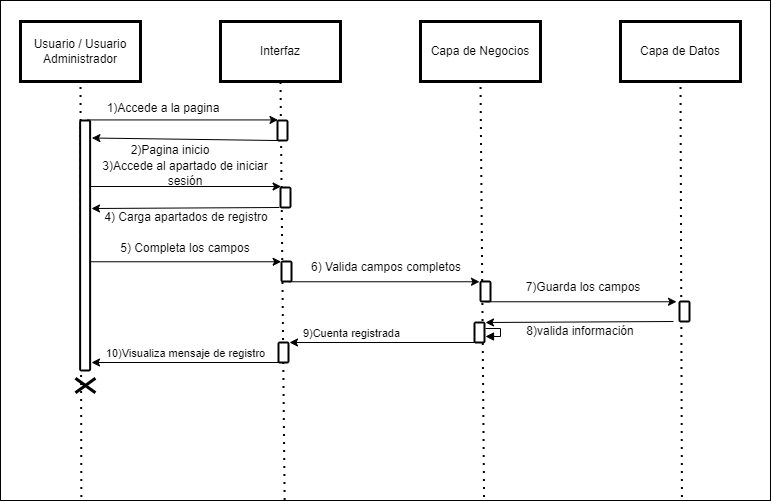

The diagram above was exported from draw.io. Its source (the exported page's mxGraphModel, read from the mxfile embedded in the PNG):
<mxGraphModel dx="1005" dy="559" grid="1" gridSize="10" guides="1" tooltips="1" connect="1" arrows="1" fold="1" page="1" pageScale="1" pageWidth="827" pageHeight="1169" math="0" shadow="0">
  <root>
    <mxCell id="0" />
    <mxCell id="1" parent="0" />
    <mxCell id="MtECXt9VCmBViVZtn6dK-91" value="" style="rounded=0;whiteSpace=wrap;html=1;" parent="1" vertex="1">
      <mxGeometry x="20" y="20" width="770" height="500" as="geometry" />
    </mxCell>
    <mxCell id="MtECXt9VCmBViVZtn6dK-2" value="Usuario / Usuario Administrador" style="rounded=0;whiteSpace=wrap;html=1;shadow=0;strokeColor=#000000;fillColor=#FFFFFF;glass=0;gradientColor=none;fillStyle=auto;strokeWidth=3;" parent="1" vertex="1">
      <mxGeometry x="40" y="41" width="120" height="60" as="geometry" />
    </mxCell>
    <mxCell id="MtECXt9VCmBViVZtn6dK-3" value="Interfaz" style="rounded=0;whiteSpace=wrap;html=1;shadow=0;strokeColor=#000000;fillColor=#FFFFFF;glass=0;gradientColor=none;fillStyle=auto;strokeWidth=3;" parent="1" vertex="1">
      <mxGeometry x="240" y="41" width="120" height="60" as="geometry" />
    </mxCell>
    <mxCell id="MtECXt9VCmBViVZtn6dK-4" value="Capa de Negocios" style="rounded=0;whiteSpace=wrap;html=1;shadow=0;strokeColor=#000000;fillColor=#FFFFFF;glass=0;gradientColor=none;fillStyle=auto;strokeWidth=3;" parent="1" vertex="1">
      <mxGeometry x="440" y="41" width="120" height="60" as="geometry" />
    </mxCell>
    <mxCell id="MtECXt9VCmBViVZtn6dK-5" value="Capa de Datos" style="rounded=0;whiteSpace=wrap;html=1;shadow=0;strokeColor=#000000;fillColor=#FFFFFF;glass=0;gradientColor=none;fillStyle=auto;strokeWidth=3;" parent="1" vertex="1">
      <mxGeometry x="640" y="41" width="120" height="60" as="geometry" />
    </mxCell>
    <mxCell id="OfC2dqoCaYTqnv7GkVF--47" value="" style="endArrow=none;dashed=1;html=1;dashPattern=1 3;strokeWidth=2;rounded=0;entryX=0.5;entryY=1;entryDx=0;entryDy=0;exitX=0.105;exitY=0.993;exitDx=0;exitDy=0;exitPerimeter=0;" parent="1" source="MtECXt9VCmBViVZtn6dK-91" target="MtECXt9VCmBViVZtn6dK-2" edge="1">
      <mxGeometry width="50" height="50" relative="1" as="geometry">
        <mxPoint x="130" y="320" as="sourcePoint" />
        <mxPoint x="180" y="270" as="targetPoint" />
      </mxGeometry>
    </mxCell>
    <mxCell id="OfC2dqoCaYTqnv7GkVF--48" value="" style="endArrow=none;dashed=1;html=1;dashPattern=1 3;strokeWidth=2;rounded=0;entryX=0.5;entryY=1;entryDx=0;entryDy=0;exitX=0.369;exitY=0.999;exitDx=0;exitDy=0;exitPerimeter=0;" parent="1" source="MtECXt9VCmBViVZtn6dK-91" target="MtECXt9VCmBViVZtn6dK-3" edge="1">
      <mxGeometry width="50" height="50" relative="1" as="geometry">
        <mxPoint x="290" y="370" as="sourcePoint" />
        <mxPoint x="340" y="320" as="targetPoint" />
      </mxGeometry>
    </mxCell>
    <mxCell id="OfC2dqoCaYTqnv7GkVF--49" value="" style="endArrow=none;dashed=1;html=1;dashPattern=1 3;strokeWidth=2;rounded=0;entryX=0.5;entryY=1;entryDx=0;entryDy=0;exitX=0.628;exitY=0.993;exitDx=0;exitDy=0;exitPerimeter=0;" parent="1" source="MtECXt9VCmBViVZtn6dK-91" target="MtECXt9VCmBViVZtn6dK-4" edge="1">
      <mxGeometry width="50" height="50" relative="1" as="geometry">
        <mxPoint x="-2616.666666666667" y="210" as="sourcePoint" />
        <mxPoint x="600" y="290" as="targetPoint" />
      </mxGeometry>
    </mxCell>
    <mxCell id="OfC2dqoCaYTqnv7GkVF--50" value="" style="endArrow=none;dashed=1;html=1;dashPattern=1 3;strokeWidth=2;rounded=0;entryX=0.5;entryY=1;entryDx=0;entryDy=0;exitX=0.885;exitY=0.993;exitDx=0;exitDy=0;exitPerimeter=0;" parent="1" source="MtECXt9VCmBViVZtn6dK-91" target="MtECXt9VCmBViVZtn6dK-5" edge="1">
      <mxGeometry width="50" height="50" relative="1" as="geometry">
        <mxPoint x="640" y="330" as="sourcePoint" />
        <mxPoint x="690" y="280" as="targetPoint" />
      </mxGeometry>
    </mxCell>
    <mxCell id="OfC2dqoCaYTqnv7GkVF--51" value="" style="html=1;points=[];perimeter=orthogonalPerimeter;rounded=1;shadow=0;glass=0;fillStyle=auto;strokeColor=#000000;strokeWidth=2;fillColor=#FFFFFF;gradientColor=none;sketch=0;" parent="1" vertex="1">
      <mxGeometry x="99.62" y="140" width="10" height="250" as="geometry" />
    </mxCell>
    <mxCell id="jy-56kVpsheOlSn9zELP-1" value="" style="html=1;points=[];perimeter=orthogonalPerimeter;rounded=1;shadow=0;glass=0;fillStyle=auto;strokeColor=#000000;strokeWidth=2;fillColor=#FFFFFF;gradientColor=none;sketch=0;" vertex="1" parent="1">
      <mxGeometry x="297" y="140" width="10" height="20" as="geometry" />
    </mxCell>
    <mxCell id="jy-56kVpsheOlSn9zELP-2" value="" style="endArrow=classic;html=1;rounded=0;exitX=0.867;exitY=0.004;exitDx=0;exitDy=0;exitPerimeter=0;entryX=0;entryY=0.083;entryDx=0;entryDy=0;entryPerimeter=0;" edge="1" parent="1">
      <mxGeometry width="50" height="50" relative="1" as="geometry">
        <mxPoint x="106.5" y="139.43" as="sourcePoint" />
        <mxPoint x="297.5" y="139.43" as="targetPoint" />
      </mxGeometry>
    </mxCell>
    <mxCell id="jy-56kVpsheOlSn9zELP-3" value="1)Accede a la pagina" style="text;html=1;align=center;verticalAlign=middle;whiteSpace=wrap;rounded=0;" vertex="1" parent="1">
      <mxGeometry x="122.5" y="118.43" width="120" height="19" as="geometry" />
    </mxCell>
    <mxCell id="jy-56kVpsheOlSn9zELP-4" value="" style="endArrow=classic;html=1;rounded=0;exitX=0.153;exitY=1.002;exitDx=0;exitDy=0;exitPerimeter=0;entryX=1.179;entryY=0.07;entryDx=0;entryDy=0;entryPerimeter=0;" edge="1" parent="1" source="jy-56kVpsheOlSn9zELP-1" target="OfC2dqoCaYTqnv7GkVF--51">
      <mxGeometry width="50" height="50" relative="1" as="geometry">
        <mxPoint x="120" y="180" as="sourcePoint" />
        <mxPoint x="311" y="180" as="targetPoint" />
      </mxGeometry>
    </mxCell>
    <mxCell id="jy-56kVpsheOlSn9zELP-5" value="2)Pagina inicio" style="text;html=1;align=center;verticalAlign=middle;whiteSpace=wrap;rounded=0;" vertex="1" parent="1">
      <mxGeometry x="130" y="160" width="120" height="19" as="geometry" />
    </mxCell>
    <mxCell id="jy-56kVpsheOlSn9zELP-6" value="" style="endArrow=classic;html=1;rounded=0;exitX=0.867;exitY=0.004;exitDx=0;exitDy=0;exitPerimeter=0;entryX=0;entryY=0.083;entryDx=0;entryDy=0;entryPerimeter=0;" edge="1" parent="1">
      <mxGeometry width="50" height="50" relative="1" as="geometry">
        <mxPoint x="109.62" y="206" as="sourcePoint" />
        <mxPoint x="300.62" y="206" as="targetPoint" />
      </mxGeometry>
    </mxCell>
    <mxCell id="jy-56kVpsheOlSn9zELP-7" value="3)Accede al apartado de iniciar sesión" style="text;html=1;align=center;verticalAlign=middle;whiteSpace=wrap;rounded=0;" vertex="1" parent="1">
      <mxGeometry x="120" y="183" width="170" height="19" as="geometry" />
    </mxCell>
    <mxCell id="jy-56kVpsheOlSn9zELP-8" value="" style="html=1;points=[];perimeter=orthogonalPerimeter;rounded=1;shadow=0;glass=0;fillStyle=auto;strokeColor=#000000;strokeWidth=2;fillColor=#FFFFFF;gradientColor=none;sketch=0;" vertex="1" parent="1">
      <mxGeometry x="300" y="207" width="10" height="20" as="geometry" />
    </mxCell>
    <mxCell id="jy-56kVpsheOlSn9zELP-9" value="" style="endArrow=classic;html=1;rounded=0;exitX=0.153;exitY=1.002;exitDx=0;exitDy=0;exitPerimeter=0;entryX=1.179;entryY=0.07;entryDx=0;entryDy=0;entryPerimeter=0;" edge="1" parent="1">
      <mxGeometry width="50" height="50" relative="1" as="geometry">
        <mxPoint x="299" y="227" as="sourcePoint" />
        <mxPoint x="111" y="228" as="targetPoint" />
      </mxGeometry>
    </mxCell>
    <mxCell id="jy-56kVpsheOlSn9zELP-10" value="4) Carga apartados de registro" style="text;html=1;align=center;verticalAlign=middle;whiteSpace=wrap;rounded=0;" vertex="1" parent="1">
      <mxGeometry x="120" y="227" width="172" height="19" as="geometry" />
    </mxCell>
    <mxCell id="jy-56kVpsheOlSn9zELP-11" value="" style="endArrow=classic;html=1;rounded=0;exitX=0.867;exitY=0.004;exitDx=0;exitDy=0;exitPerimeter=0;entryX=0;entryY=0.083;entryDx=0;entryDy=0;entryPerimeter=0;" edge="1" parent="1">
      <mxGeometry width="50" height="50" relative="1" as="geometry">
        <mxPoint x="109.62" y="281.26" as="sourcePoint" />
        <mxPoint x="300.62" y="281.26" as="targetPoint" />
      </mxGeometry>
    </mxCell>
    <mxCell id="jy-56kVpsheOlSn9zELP-12" value="5) Completa los campos" style="text;html=1;align=center;verticalAlign=middle;whiteSpace=wrap;rounded=0;" vertex="1" parent="1">
      <mxGeometry x="120" y="258.26" width="170" height="19" as="geometry" />
    </mxCell>
    <mxCell id="jy-56kVpsheOlSn9zELP-13" value="" style="html=1;points=[];perimeter=orthogonalPerimeter;rounded=1;shadow=0;glass=0;fillStyle=auto;strokeColor=#000000;strokeWidth=2;fillColor=#FFFFFF;gradientColor=none;sketch=0;" vertex="1" parent="1">
      <mxGeometry x="301" y="281" width="10" height="20" as="geometry" />
    </mxCell>
    <mxCell id="jy-56kVpsheOlSn9zELP-14" value="" style="endArrow=classic;html=1;rounded=0;exitX=0.867;exitY=0.004;exitDx=0;exitDy=0;exitPerimeter=0;entryX=0;entryY=0.083;entryDx=0;entryDy=0;entryPerimeter=0;" edge="1" parent="1">
      <mxGeometry width="50" height="50" relative="1" as="geometry">
        <mxPoint x="308" y="301.26" as="sourcePoint" />
        <mxPoint x="499" y="301.26" as="targetPoint" />
      </mxGeometry>
    </mxCell>
    <mxCell id="jy-56kVpsheOlSn9zELP-15" value="6) Valida campos completos" style="text;html=1;align=center;verticalAlign=middle;whiteSpace=wrap;rounded=0;" vertex="1" parent="1">
      <mxGeometry x="321.38" y="277.26" width="170" height="19" as="geometry" />
    </mxCell>
    <mxCell id="jy-56kVpsheOlSn9zELP-16" value="" style="html=1;points=[];perimeter=orthogonalPerimeter;rounded=1;shadow=0;glass=0;fillStyle=auto;strokeColor=#000000;strokeWidth=2;fillColor=#FFFFFF;gradientColor=none;sketch=0;" vertex="1" parent="1">
      <mxGeometry x="500" y="301" width="10" height="20" as="geometry" />
    </mxCell>
    <mxCell id="jy-56kVpsheOlSn9zELP-18" value="" style="html=1;points=[];perimeter=orthogonalPerimeter;rounded=1;shadow=0;glass=0;fillStyle=auto;strokeColor=#000000;strokeWidth=2;fillColor=#FFFFFF;gradientColor=none;sketch=0;" vertex="1" parent="1">
      <mxGeometry x="699" y="321" width="10" height="20" as="geometry" />
    </mxCell>
    <mxCell id="jy-56kVpsheOlSn9zELP-19" value="" style="endArrow=classic;html=1;rounded=0;exitX=0.867;exitY=0.004;exitDx=0;exitDy=0;exitPerimeter=0;entryX=0;entryY=0.083;entryDx=0;entryDy=0;entryPerimeter=0;" edge="1" parent="1">
      <mxGeometry width="50" height="50" relative="1" as="geometry">
        <mxPoint x="505" y="321.26" as="sourcePoint" />
        <mxPoint x="696" y="321.26" as="targetPoint" />
      </mxGeometry>
    </mxCell>
    <mxCell id="jy-56kVpsheOlSn9zELP-20" value="7)Guarda los campos" style="text;html=1;align=center;verticalAlign=middle;whiteSpace=wrap;rounded=0;" vertex="1" parent="1">
      <mxGeometry x="518.38" y="297.26" width="170" height="19" as="geometry" />
    </mxCell>
    <mxCell id="jy-56kVpsheOlSn9zELP-21" value="" style="endArrow=classic;html=1;rounded=0;exitX=0.153;exitY=1.002;exitDx=0;exitDy=0;exitPerimeter=0;entryX=1.179;entryY=0.07;entryDx=0;entryDy=0;entryPerimeter=0;" edge="1" parent="1">
      <mxGeometry width="50" height="50" relative="1" as="geometry">
        <mxPoint x="693" y="341" as="sourcePoint" />
        <mxPoint x="505" y="342" as="targetPoint" />
      </mxGeometry>
    </mxCell>
    <mxCell id="jy-56kVpsheOlSn9zELP-22" value="8)valida información" style="text;html=1;align=center;verticalAlign=middle;whiteSpace=wrap;rounded=0;" vertex="1" parent="1">
      <mxGeometry x="514" y="341" width="172" height="19" as="geometry" />
    </mxCell>
    <mxCell id="jy-56kVpsheOlSn9zELP-23" value="" style="html=1;points=[];perimeter=orthogonalPerimeter;rounded=1;shadow=0;glass=0;fillStyle=auto;strokeColor=#000000;strokeWidth=2;fillColor=#FFFFFF;gradientColor=none;sketch=0;" vertex="1" parent="1">
      <mxGeometry x="494" y="342" width="10" height="20" as="geometry" />
    </mxCell>
    <mxCell id="jy-56kVpsheOlSn9zELP-24" value="" style="edgeStyle=orthogonalEdgeStyle;html=1;align=left;spacingLeft=2;endArrow=block;rounded=0;entryX=0.97;entryY=0.581;entryDx=0;entryDy=0;entryPerimeter=0;exitX=1.013;exitY=0.394;exitDx=0;exitDy=0;exitPerimeter=0;" edge="1" parent="1">
      <mxGeometry relative="1" as="geometry">
        <mxPoint x="505" y="348" as="sourcePoint" />
        <Array as="points">
          <mxPoint x="520" y="348" />
          <mxPoint x="520" y="356" />
        </Array>
        <mxPoint x="505" y="356" as="targetPoint" />
      </mxGeometry>
    </mxCell>
    <mxCell id="jy-56kVpsheOlSn9zELP-25" value="" style="endArrow=classic;html=1;rounded=0;exitX=-0.02;exitY=1.03;exitDx=0;exitDy=0;exitPerimeter=0;entryX=1.02;entryY=0.03;entryDx=0;entryDy=0;entryPerimeter=0;" edge="1" parent="1">
      <mxGeometry width="50" height="50" relative="1" as="geometry">
        <mxPoint x="499" y="362" as="sourcePoint" />
        <mxPoint x="309" y="362" as="targetPoint" />
      </mxGeometry>
    </mxCell>
    <mxCell id="jy-56kVpsheOlSn9zELP-26" value="9)Cuenta registrada" style="text;html=1;align=center;verticalAlign=middle;whiteSpace=wrap;rounded=0;fontSize=11;" vertex="1" parent="1">
      <mxGeometry x="319" y="343" width="105" height="20" as="geometry" />
    </mxCell>
    <mxCell id="jy-56kVpsheOlSn9zELP-27" value="" style="html=1;points=[];perimeter=orthogonalPerimeter;rounded=1;shadow=0;glass=0;fillStyle=auto;strokeColor=#000000;strokeWidth=2;fillColor=#FFFFFF;gradientColor=none;sketch=0;" vertex="1" parent="1">
      <mxGeometry x="298" y="362" width="10" height="20" as="geometry" />
    </mxCell>
    <mxCell id="jy-56kVpsheOlSn9zELP-29" value="" style="endArrow=classic;html=1;rounded=0;exitX=-0.02;exitY=1.03;exitDx=0;exitDy=0;exitPerimeter=0;entryX=1.02;entryY=0.03;entryDx=0;entryDy=0;entryPerimeter=0;" edge="1" parent="1">
      <mxGeometry width="50" height="50" relative="1" as="geometry">
        <mxPoint x="301" y="382" as="sourcePoint" />
        <mxPoint x="111" y="382" as="targetPoint" />
      </mxGeometry>
    </mxCell>
    <mxCell id="jy-56kVpsheOlSn9zELP-30" value="10)Visualiza mensaje de registro" style="text;html=1;align=center;verticalAlign=middle;whiteSpace=wrap;rounded=0;fontSize=11;" vertex="1" parent="1">
      <mxGeometry x="121" y="363" width="169" height="20" as="geometry" />
    </mxCell>
    <mxCell id="jy-56kVpsheOlSn9zELP-31" value="" style="shape=umlDestroy;whiteSpace=wrap;html=1;strokeWidth=3;rotation=90;" vertex="1" parent="1">
      <mxGeometry x="97.62" y="395" width="14.62" height="20" as="geometry" />
    </mxCell>
  </root>
</mxGraphModel>